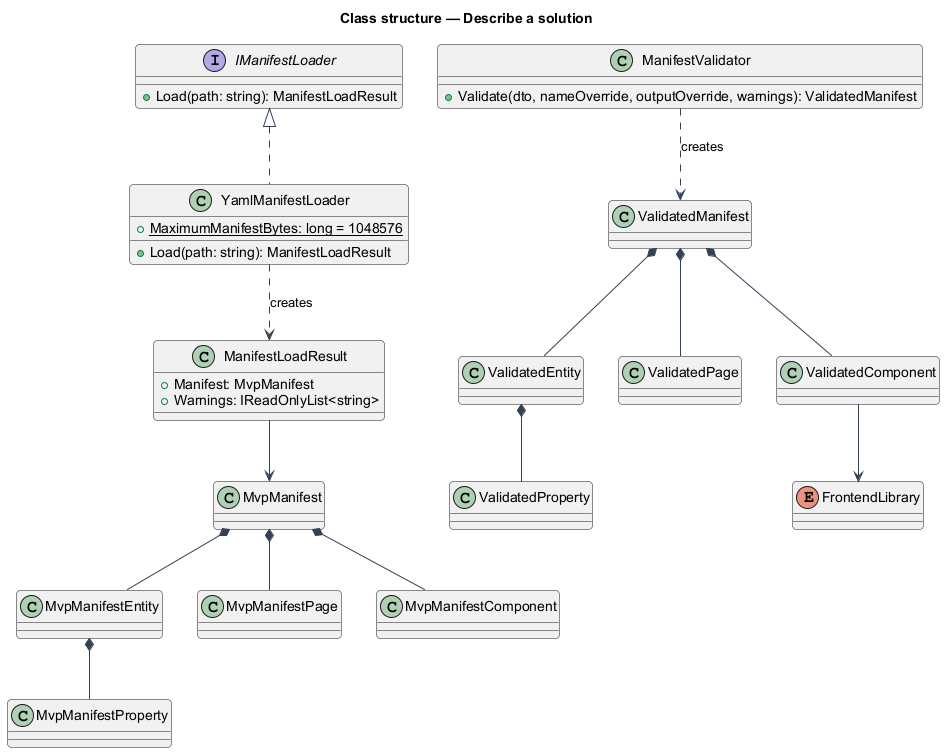

The diagram above was rendered by PlantUML. Its source (embedded in the PNG):
@startuml
skinparam backgroundColor #FFFFFF
skinparam shadowing false
skinparam roundcorner 8
skinparam defaultFontName Arial
skinparam ArrowColor #344054
title Class structure — Describe a solution

class MvpManifest
class MvpManifestEntity
class MvpManifestProperty
class MvpManifestPage
class MvpManifestComponent
interface IManifestLoader {
  +Load(path: string): ManifestLoadResult
}
class YamlManifestLoader {
  {static} +MaximumManifestBytes: long = 1048576
  +Load(path: string): ManifestLoadResult
}
class ManifestLoadResult {
  +Manifest: MvpManifest
  +Warnings: IReadOnlyList<string>
}
class ManifestValidator {
  +Validate(dto, nameOverride, outputOverride, warnings): ValidatedManifest
}
class ValidatedManifest
class ValidatedEntity
class ValidatedProperty
class ValidatedPage
class ValidatedComponent
enum FrontendLibrary

MvpManifest *-- MvpManifestEntity
MvpManifestEntity *-- MvpManifestProperty
MvpManifest *-- MvpManifestPage
MvpManifest *-- MvpManifestComponent
IManifestLoader <|.. YamlManifestLoader
YamlManifestLoader ..> ManifestLoadResult : creates
ManifestLoadResult --> MvpManifest
ManifestValidator ..> ValidatedManifest : creates
ValidatedManifest *-- ValidatedEntity
ValidatedEntity *-- ValidatedProperty
ValidatedManifest *-- ValidatedPage
ValidatedManifest *-- ValidatedComponent
ValidatedComponent --> FrontendLibrary
@enduml